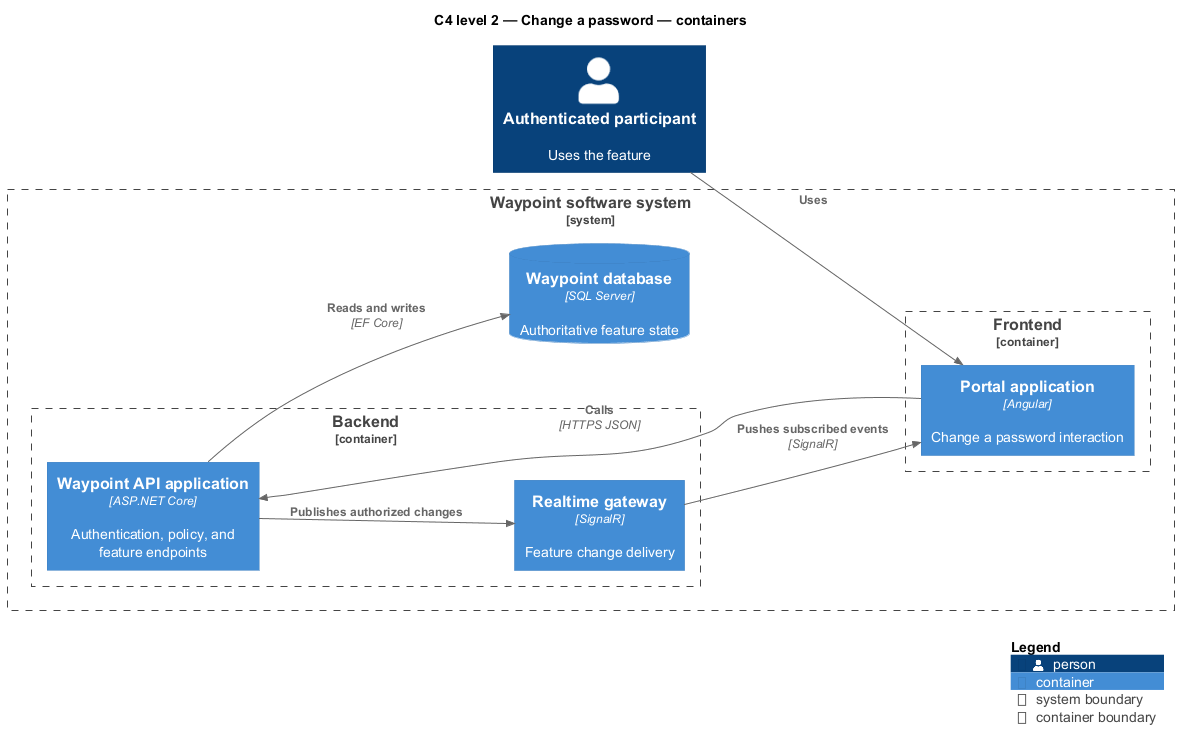

The diagram above was rendered by PlantUML. Its source (embedded in the PNG):
@startuml
!include <C4/C4_Component>
LAYOUT_LEFT_RIGHT()
title C4 level 2 — Change a password — containers
Person(primary, "Authenticated participant", "Uses the feature")
System_Boundary(waypoint, "Waypoint software system") {
  Container_Boundary(frontend, "Frontend") {
    Container(app1, "Portal application", "Angular", "Change a password interaction")
  }
  Container_Boundary(backend, "Backend") {
    Container(api, "Waypoint API application", "ASP.NET Core", "Authentication, policy, and feature endpoints")
    Container(realtime, "Realtime gateway", "SignalR", "Feature change delivery")
  }
  ContainerDb(db, "Waypoint database", "SQL Server", "Authoritative feature state")
}
Rel(primary, app1, "Uses")
Rel(app1, api, "Calls", "HTTPS JSON")
Rel(api, db, "Reads and writes", "EF Core")
Rel(api, realtime, "Publishes authorized changes")
Rel(realtime, app1, "Pushes subscribed events", "SignalR")
SHOW_LEGEND()
@enduml